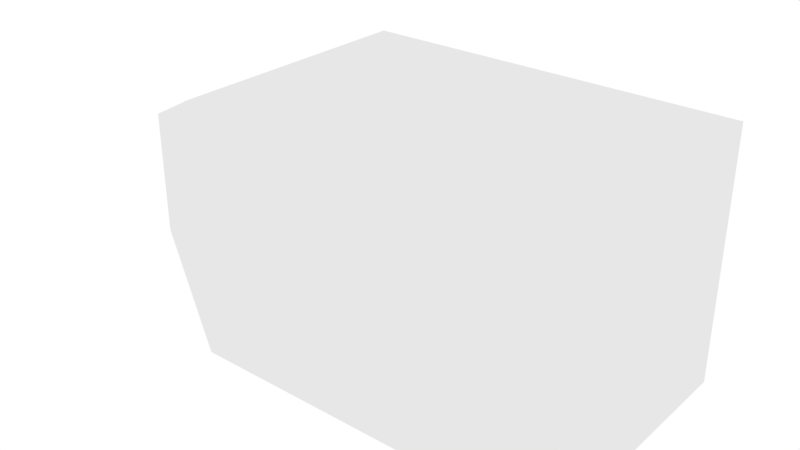 # Source: BULLET_2.blend  (saved by Blender 2.79.0; exported with 4.5.12 LTS)
import bpy
from mathutils import Matrix  # noqa: F401  (used for matrix-valued properties, if any)

bpy.ops.wm.read_factory_settings(use_empty=True)
scene = bpy.context.scene
scene.name = 'Scene'

# ---- collections
col_collection_1 = bpy.data.collections.new('Collection 1'); scene.collection.children.link(col_collection_1)

# ---- world
world_world = bpy.data.worlds.new('World'); scene.world = world_world
world_world.use_nodes = True; world_world.node_tree.nodes.clear()
_N = world_world.node_tree.nodes; _L = world_world.node_tree.links
n0 = _N.new('ShaderNodeOutputWorld'); n0.name = 'World Output'; n0.location = (300, 300)
n1 = _N.new('ShaderNodeBackground'); n1.name = 'Background'; n1.location = (10, 300)
n1.inputs[0].default_value = (1.0, 1.0, 1.0, 1.0)
_L.new(n1.outputs[0], n0.inputs[0])
n0.is_active_output = True
world_world.color = (0.05088, 0.05088, 0.05088)
world_world.use_sun_shadow = False
world_world.sun_shadow_jitter_overblur = 0.0
world_world.cycles.sampling_method = 'MANUAL'

# ---- meshes
me_cube_001 = bpy.data.meshes.new('Cube.001')
me_cube_001.from_pydata([(-1.0, -0.5, -0.5), (-1.0, -0.5, 0.5), (-1.0, 0.5, -0.5), (-1.0, 0.5, 0.5), (3.0, -1.0, -1.0), (3.0, -1.0, 1.0), (3.0, 1.0, -1.0), (3.0, 1.0, 1.0), (0.0, 1.0, -1.0), (0.0, -1.0, -1.0), (0.0, -1.0, 1.0), (0.0, 1.0, 1.0)], [], [(0, 1, 3, 2), (8, 11, 7, 6), (6, 7, 5, 4), (4, 5, 10, 9), (8, 6, 4, 9), (7, 11, 10, 5), (0, 2, 8, 9), (1, 0, 9, 10), (3, 1, 10, 11), (2, 3, 11, 8)])
me_cube_001.use_remesh_preserve_volume = False
me_cube_001.use_remesh_preserve_attributes = False
me_cube_001.use_mirror_vertex_groups = False
me_cube_001.update()

# ---- objects
ob_cube_001 = bpy.data.objects.new('Cube.001', me_cube_001)

# ---- transforms, parenting, visibility, modifiers, constraints
ob_cube_001.location = (0.0, 0.0, 0.0)
ob_cube_001.lineart.crease_threshold = 0.0

# ---- collection membership
col_collection_1.objects.link(ob_cube_001)

# ---- scene / render settings (as saved in the file)
scene.frame_start = 1; scene.frame_end = 250; scene.frame_set(1)
scene.render.engine = 'CYCLES'
scene.render.resolution_percentage = 50
scene.render.dither_intensity = 0.0
scene.cycles.use_denoising = False
scene.cycles.samples = 128
scene.cycles.sampling_pattern = 'TABULATED_SOBOL'
scene.cycles.use_adaptive_sampling = False
scene.cycles.use_light_tree = False
scene.cycles.blur_glossy = 0.0
scene.cycles.sample_clamp_indirect = 0.0
scene.view_settings.view_transform = 'Standard'
bpy.context.view_layer.update()

# ---- added for rendering (the .blend has no active camera): camera
cam_auto = bpy.data.cameras.new('AutoCamera')
cam_auto.lens = 50.0
cam_auto.sensor_width = 36.0
cam_auto.clip_end = 1000.0
ob_auto_camera = bpy.data.objects.new('AutoCamera', cam_auto)
scene.collection.objects.link(ob_auto_camera)
ob_auto_camera.location = (5.53266, -5.43919, 3.62613)
ob_auto_camera.rotation_euler = (1.09748, -7.21219e-08, 0.694738)
scene.camera = ob_auto_camera
bpy.context.view_layer.update()
